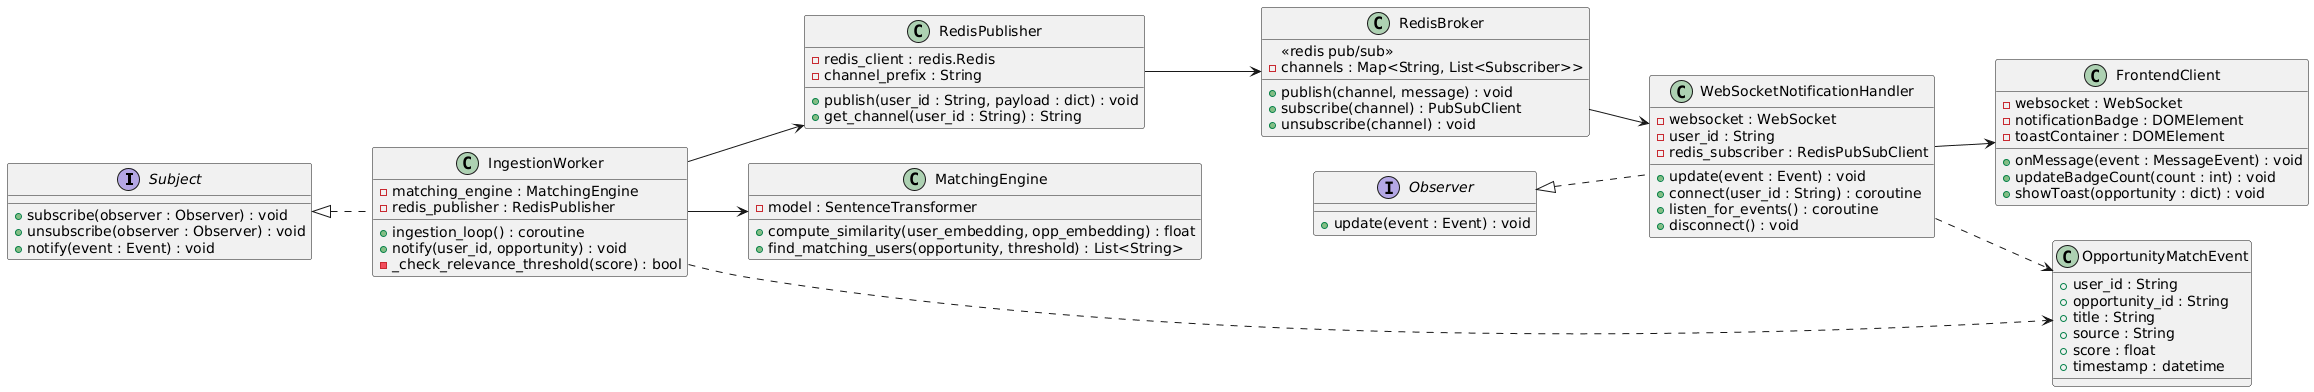

The diagram above was rendered by PlantUML. Its source (embedded in the PNG):
@startuml
left to right direction

interface Subject {
    +subscribe(observer : Observer) : void
    +unsubscribe(observer : Observer) : void
    +notify(event : Event) : void
}

class IngestionWorker {
    -matching_engine : MatchingEngine
    -redis_publisher : RedisPublisher
    +ingestion_loop() : coroutine
    +notify(user_id, opportunity) : void
    -_check_relevance_threshold(score) : bool
}

class RedisPublisher {
    -redis_client : redis.Redis
    -channel_prefix : String
    +publish(user_id : String, payload : dict) : void
    +get_channel(user_id : String) : String
}

class RedisBroker {
    <<redis pub/sub>>
    -channels : Map<String, List<Subscriber>>
    +publish(channel, message) : void
    +subscribe(channel) : PubSubClient
    +unsubscribe(channel) : void
}

interface Observer {
    +update(event : Event) : void
}

class WebSocketNotificationHandler {
    -websocket : WebSocket
    -user_id : String
    -redis_subscriber : RedisPubSubClient
    +update(event : Event) : void
    +connect(user_id : String) : coroutine
    +listen_for_events() : coroutine
    +disconnect() : void
}

class FrontendClient {
    -websocket : WebSocket
    -notificationBadge : DOMElement
    -toastContainer : DOMElement
    +onMessage(event : MessageEvent) : void
    +updateBadgeCount(count : int) : void
    +showToast(opportunity : dict) : void
}

class MatchingEngine {
    -model : SentenceTransformer
    +compute_similarity(user_embedding, opp_embedding) : float
    +find_matching_users(opportunity, threshold) : List<String>
}

class OpportunityMatchEvent {
    +user_id : String
    +opportunity_id : String
    +title : String
    +source : String
    +score : float
    +timestamp : datetime
}

Subject <|.. IngestionWorker
Observer <|.. WebSocketNotificationHandler

IngestionWorker --> MatchingEngine
IngestionWorker --> RedisPublisher
RedisPublisher --> RedisBroker
RedisBroker --> WebSocketNotificationHandler
WebSocketNotificationHandler --> FrontendClient

IngestionWorker ..> OpportunityMatchEvent
WebSocketNotificationHandler ..> OpportunityMatchEvent
@enduml